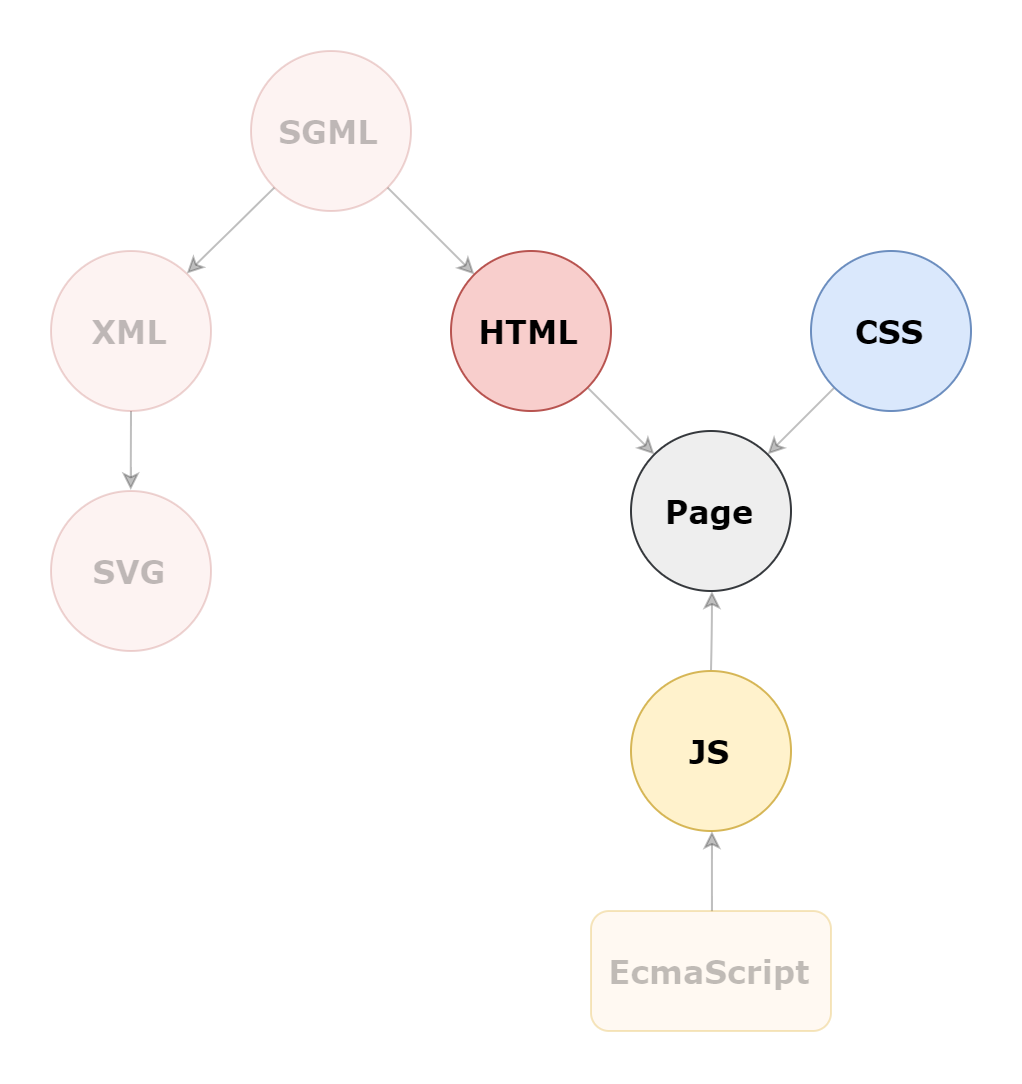

The diagram above was exported from draw.io. Its source (the exported page's mxGraphModel, read from the mxfile embedded in the PNG):
<mxGraphModel dx="1056" dy="514" grid="1" gridSize="10" guides="1" tooltips="1" connect="1" arrows="1" fold="1" page="1" pageScale="1" pageWidth="583" pageHeight="827" math="0" shadow="0">
  <root>
    <mxCell id="0" />
    <mxCell id="1" parent="0" />
    <mxCell id="Rw35F_XERW-LHknm3Ic2-2" style="edgeStyle=none;rounded=0;orthogonalLoop=1;jettySize=auto;html=1;exitX=1;exitY=1;exitDx=0;exitDy=0;entryX=0;entryY=0;entryDx=0;entryDy=0;opacity=25;" edge="1" parent="1" source="t0r5mnA7Zb-sK9elBa5R-1" target="t0r5mnA7Zb-sK9elBa5R-17">
      <mxGeometry relative="1" as="geometry" />
    </mxCell>
    <mxCell id="t0r5mnA7Zb-sK9elBa5R-1" value="HTML" style="ellipse;whiteSpace=wrap;html=1;aspect=fixed;fontStyle=1;fontSize=16;fontFamily=Verdana;fillColor=#f8cecc;strokeColor=#b85450;" parent="1" vertex="1">
      <mxGeometry x="270" y="310" width="80" height="80" as="geometry" />
    </mxCell>
    <mxCell id="Rw35F_XERW-LHknm3Ic2-1" style="rounded=0;orthogonalLoop=1;jettySize=auto;html=1;exitX=0;exitY=1;exitDx=0;exitDy=0;entryX=1;entryY=0;entryDx=0;entryDy=0;opacity=25;" edge="1" parent="1" source="t0r5mnA7Zb-sK9elBa5R-2" target="t0r5mnA7Zb-sK9elBa5R-17">
      <mxGeometry relative="1" as="geometry" />
    </mxCell>
    <mxCell id="t0r5mnA7Zb-sK9elBa5R-2" value="CSS" style="ellipse;whiteSpace=wrap;html=1;aspect=fixed;fontStyle=1;fontSize=16;fontFamily=Verdana;fillColor=#dae8fc;strokeColor=#6c8ebf;" parent="1" vertex="1">
      <mxGeometry x="450" y="310" width="80" height="80" as="geometry" />
    </mxCell>
    <mxCell id="LnLemHmM3uz-BKPF45TT-2" style="edgeStyle=orthogonalEdgeStyle;curved=1;orthogonalLoop=1;jettySize=auto;html=1;entryX=0.5;entryY=0;entryDx=0;entryDy=0;opacity=25;" parent="1" source="t0r5mnA7Zb-sK9elBa5R-3" target="t0r5mnA7Zb-sK9elBa5R-4" edge="1">
      <mxGeometry relative="1" as="geometry" />
    </mxCell>
    <mxCell id="t0r5mnA7Zb-sK9elBa5R-3" value="XML" style="ellipse;whiteSpace=wrap;html=1;aspect=fixed;fontStyle=1;fontSize=16;fontFamily=Verdana;fillColor=#f8cecc;strokeColor=#b85450;opacity=25;textOpacity=25;" parent="1" vertex="1">
      <mxGeometry x="70" y="310" width="80" height="80" as="geometry" />
    </mxCell>
    <mxCell id="t0r5mnA7Zb-sK9elBa5R-4" value="SVG" style="ellipse;whiteSpace=wrap;html=1;aspect=fixed;fontStyle=1;fontSize=16;fontFamily=Verdana;fillColor=#f8cecc;strokeColor=#b85450;opacity=25;textOpacity=25;" parent="1" vertex="1">
      <mxGeometry x="70" y="430" width="80" height="80" as="geometry" />
    </mxCell>
    <mxCell id="Rw35F_XERW-LHknm3Ic2-3" style="edgeStyle=none;rounded=0;orthogonalLoop=1;jettySize=auto;html=1;exitX=1;exitY=1;exitDx=0;exitDy=0;entryX=0;entryY=0;entryDx=0;entryDy=0;opacity=25;" edge="1" parent="1" source="t0r5mnA7Zb-sK9elBa5R-8" target="t0r5mnA7Zb-sK9elBa5R-1">
      <mxGeometry relative="1" as="geometry" />
    </mxCell>
    <mxCell id="Rw35F_XERW-LHknm3Ic2-4" style="edgeStyle=none;rounded=0;orthogonalLoop=1;jettySize=auto;html=1;exitX=0;exitY=1;exitDx=0;exitDy=0;entryX=1;entryY=0;entryDx=0;entryDy=0;opacity=25;" edge="1" parent="1" source="t0r5mnA7Zb-sK9elBa5R-8" target="t0r5mnA7Zb-sK9elBa5R-3">
      <mxGeometry relative="1" as="geometry" />
    </mxCell>
    <mxCell id="t0r5mnA7Zb-sK9elBa5R-8" value="SGML" style="ellipse;whiteSpace=wrap;html=1;aspect=fixed;fontStyle=1;fontSize=16;fontFamily=Verdana;fillColor=#f8cecc;strokeColor=#b85450;opacity=25;textOpacity=25;" parent="1" vertex="1">
      <mxGeometry x="170" y="210" width="80" height="80" as="geometry" />
    </mxCell>
    <mxCell id="t0r5mnA7Zb-sK9elBa5R-18" style="edgeStyle=orthogonalEdgeStyle;curved=1;orthogonalLoop=1;jettySize=auto;html=1;entryX=0.5;entryY=1;entryDx=0;entryDy=0;fontFamily=Verdana;fontSize=16;opacity=25;" parent="1" source="t0r5mnA7Zb-sK9elBa5R-10" target="t0r5mnA7Zb-sK9elBa5R-17" edge="1">
      <mxGeometry relative="1" as="geometry" />
    </mxCell>
    <mxCell id="t0r5mnA7Zb-sK9elBa5R-10" value="JS" style="ellipse;whiteSpace=wrap;html=1;aspect=fixed;fontStyle=1;fontSize=16;fontFamily=Verdana;fillColor=#fff2cc;strokeColor=#d6b656;" parent="1" vertex="1">
      <mxGeometry x="360" y="520" width="80" height="80" as="geometry" />
    </mxCell>
    <mxCell id="t0r5mnA7Zb-sK9elBa5R-13" style="edgeStyle=orthogonalEdgeStyle;curved=1;orthogonalLoop=1;jettySize=auto;html=1;entryX=0.5;entryY=1;entryDx=0;entryDy=0;fontFamily=Verdana;fontSize=16;opacity=25;exitX=0.5;exitY=0;exitDx=0;exitDy=0;" parent="1" source="Rw35F_XERW-LHknm3Ic2-5" target="t0r5mnA7Zb-sK9elBa5R-10" edge="1">
      <mxGeometry relative="1" as="geometry">
        <mxPoint x="400" y="660" as="sourcePoint" />
      </mxGeometry>
    </mxCell>
    <mxCell id="t0r5mnA7Zb-sK9elBa5R-17" value="Page" style="ellipse;whiteSpace=wrap;html=1;aspect=fixed;fontStyle=1;fontSize=16;fontFamily=Verdana;fillColor=#eeeeee;strokeColor=#36393d;" parent="1" vertex="1">
      <mxGeometry x="360" y="400" width="80" height="80" as="geometry" />
    </mxCell>
    <mxCell id="Rw35F_XERW-LHknm3Ic2-5" value="EcmaScript" style="rounded=1;whiteSpace=wrap;html=1;fillColor=#ffe6cc;strokeColor=#d79b00;opacity=25;fontStyle=1;fontSize=16;fontFamily=Verdana;textOpacity=25;" vertex="1" parent="1">
      <mxGeometry x="340" y="640" width="120" height="60" as="geometry" />
    </mxCell>
  </root>
</mxGraphModel>